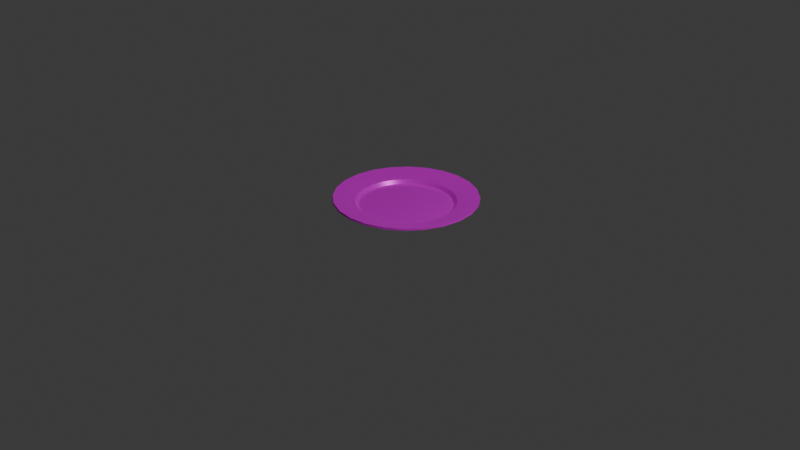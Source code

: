 # Source: Plate.blend  (saved by Blender 5.0.119; exported with 4.5.12 LTS)
import bpy
from mathutils import Matrix  # noqa: F401  (used for matrix-valued properties, if any)

bpy.ops.wm.read_factory_settings(use_empty=True)
scene = bpy.context.scene
scene.name = 'Scene'

# ---- collections
col_collection = bpy.data.collections.new('Collection'); scene.collection.children.link(col_collection)

# ---- images (referenced by path relative to the original .blend; pixels are not part of the script)
import os
ASSET_DIR = os.environ.get("B2B_ASSET_DIR", "")  # directory of the original .blend (textures are referenced by path, not embedded)
HERE = os.path.dirname(os.path.abspath(__file__))  # packed textures are extracted next to this script under _unpacked/

def load_image(name, relpath, width, height, colorspace="sRGB"):
    """Load a texture the original file referenced (path relative to the .blend, or extracted next to this script)."""
    p = next((c for c in (os.path.join(HERE, relpath), os.path.join(ASSET_DIR, relpath)) if relpath and os.path.exists(c)), "")
    if p:
        img = bpy.data.images.load(p, check_existing=True)
        img.name = name
    else:  # same state as the original file: an image datablock whose file is absent (Cycles renders it pink)
        img = bpy.data.images.new(name, width, height)
        img.source = "FILE"
        img.filepath = "//" + (relpath or name)
    img.colorspace_settings.name = colorspace
    return img
img_overcooked_ap_kitchen_utensils_basecolor_png_001 = load_image('Overcooked AP_Kitchen_Utensils_BaseColor.png.001', 'textures/Overcooked AP_Kitchen_Utensils_BaseColor.png', 1024, 1024, 'sRGB')
img_overcooked_ap_kitchen_utensils_roughness_png_001 = load_image('Overcooked AP_Kitchen_Utensils_Roughness.png.001', 'textures/Overcooked AP_Kitchen_Utensils_Roughness.png', 1024, 1024, 'sRGB')
img_overcooked_ap_kitchen_utensils_metallic_png_001 = load_image('Overcooked AP_Kitchen_Utensils_Metallic.png.001', 'textures/Overcooked AP_Kitchen_Utensils_Metallic.png', 1024, 1024, 'sRGB')

# ---- materials (node trees are filled in below, after node groups)
mat_kitchen_utensils = bpy.data.materials.new('Kitchen_Utensils')
mat_kitchen_utensils.roughness = 0.0

# ---- material node trees
mat_kitchen_utensils.use_nodes = True; mat_kitchen_utensils.node_tree.nodes.clear()
_N = mat_kitchen_utensils.node_tree.nodes; _L = mat_kitchen_utensils.node_tree.links
n0 = _N.new('ShaderNodeBsdfPrincipled'); n0.name = 'Principled BSDF'; n0.location = (0, 300)
n0.inputs[3].default_value = 1.45
n0.inputs[27].default_value = (0.0, 0.0, 0.0, 1.0)
n0.inputs[28].default_value = 1.0
n1 = _N.new('ShaderNodeOutputMaterial'); n1.name = 'Material Output'; n1.location = (280, 300)
n2 = _N.new('ShaderNodeTexImage'); n2.name = 'Image Texture'; n2.location = (-480, 300)
n2.image = img_overcooked_ap_kitchen_utensils_basecolor_png_001
n3 = _N.new('ShaderNodeTexImage'); n3.name = 'Image Texture.001'; n3.location = (-480, 0)
n3.image = img_overcooked_ap_kitchen_utensils_roughness_png_001
n4 = _N.new('ShaderNodeTexImage'); n4.name = 'Image Texture.002'; n4.location = (-480, -300)
n4.image = img_overcooked_ap_kitchen_utensils_metallic_png_001
_L.new(n2.outputs[0], n0.inputs[0])
_L.new(n3.outputs[0], n0.inputs[2])
_L.new(n4.outputs[0], n0.inputs[1])
_L.new(n0.outputs[0], n1.inputs[0])
n1.is_active_output = True

# ---- world
world_world = bpy.data.worlds.new('World'); scene.world = world_world
world_world.use_nodes = True; world_world.node_tree.nodes.clear()
_N = world_world.node_tree.nodes; _L = world_world.node_tree.links
n0 = _N.new('ShaderNodeOutputWorld'); n0.name = 'World Output'; n0.location = (200, 100)
n1 = _N.new('ShaderNodeBackground'); n1.name = 'Background'; n1.location = (-200, 100)
n1.inputs[0].default_value = (0.05088, 0.05088, 0.05088, 1.0)
_L.new(n1.outputs[0], n0.inputs[0])
n0.is_active_output = True
world_world.color = (0.05088, 0.05088, 0.05088)
world_world.sun_shadow_jitter_overblur = 0.0

# ---- cameras
cam_camera = bpy.data.cameras.new('Camera')
cam_camera.clip_end = 100.0
cam_camera.ortho_scale = 7.314

# ---- lights
light_light = bpy.data.lights.new('Light', 'POINT')
light_light.energy = 1000.0
light_light.shadow_soft_size = 0.1

# ---- meshes
me_plate = bpy.data.meshes.new('Plate')
me_plate.from_pydata([(-5.722e-06, 0.1394, -0.5806), (0.125, 0.1394, -0.5642), (0.2415, 0.1394, -0.5159), (0.3416, 0.1394, -0.4391), (0.4183, 0.1394, -0.3391), (0.4666, 0.1394, -0.2226), (0.483, 0.1394, -0.09758), (0.4666, 0.1394, 0.02744), (0.4183, 0.1394, 0.1439), (0.3416, 0.1394, 0.244), (0.2415, 0.1394, 0.3207), (0.125, 0.1394, 0.369), (-5.722e-06, 0.1394, 0.3855), (-0.125, 0.1394, 0.369), (-0.2415, 0.1394, 0.3207), (-0.3416, 0.1394, 0.244), (-0.4183, 0.1394, 0.1439), (-0.4666, 0.1394, 0.02744), (-0.483, 0.1394, -0.09758), (-0.4666, 0.1394, -0.2226), (-0.4183, 0.1394, -0.3391), (-0.3416, 0.1394, -0.4391), (-0.2415, 0.1394, -0.5159), (-0.125, 0.1394, -0.5642), (-5.722e-06, 0.1419, -0.09758), (-5.722e-06, 0.1752, -0.6172), (0.1345, 0.1752, -0.5995), (0.2598, 0.1752, -0.5476), (0.3674, 0.1752, -0.465), (0.45, 0.1752, -0.3574), (0.5019, 0.1752, -0.2321), (0.5196, 0.1752, -0.09758), (0.5019, 0.1752, 0.03691), (0.45, 0.1752, 0.1622), (0.3674, 0.1752, 0.2699), (0.2598, 0.1752, 0.3524), (0.1345, 0.1752, 0.4043), (-5.722e-06, 0.1752, 0.422), (-0.1345, 0.1752, 0.4043), (-0.2598, 0.1752, 0.3524), (-0.3674, 0.1752, 0.2699), (-0.45, 0.1752, 0.1622), (-0.5019, 0.1752, 0.03691), (-0.5196, 0.1752, -0.09758), (-0.5019, 0.1752, -0.2321), (-0.45, 0.1752, -0.3574), (-0.3674, 0.1752, -0.465), (-0.2598, 0.1752, -0.5476), (-0.1345, 0.1752, -0.5995), (-5.722e-06, 0.2233, -0.8419), (0.1926, 0.2233, -0.8165), (0.3721, 0.2233, -0.7421), (0.5263, 0.2233, -0.6239), (0.6446, 0.2233, -0.4697), (0.7189, 0.2233, -0.2902), (0.7443, 0.2233, -0.09758), (0.7189, 0.2233, 0.09506), (0.6446, 0.2233, 0.2746), (0.5263, 0.2233, 0.4287), (0.3721, 0.2233, 0.547), (0.1926, 0.2233, 0.6213), (-5.722e-06, 0.2233, 0.6467), (-0.1926, 0.2233, 0.6213), (-0.3721, 0.2233, 0.547), (-0.5263, 0.2233, 0.4287), (-0.6446, 0.2233, 0.2746), (-0.7189, 0.2233, 0.09506), (-0.7443, 0.2233, -0.09758), (-0.7189, 0.2233, -0.2902), (-0.6446, 0.2233, -0.4697), (-0.5263, 0.2233, -0.6239), (-0.3721, 0.2233, -0.7421), (-0.1926, 0.2233, -0.8165), (-5.722e-06, 0.1242, -0.6101), (0.1326, 0.1242, -0.5926), (0.2562, 0.1242, -0.5414), (0.3624, 0.1242, -0.46), (0.4438, 0.1242, -0.3538), (0.495, 0.1242, -0.2302), (0.5125, 0.1242, -0.09758), (0.495, 0.1242, 0.03506), (0.4438, 0.1242, 0.1587), (0.3624, 0.1242, 0.2648), (0.2562, 0.1242, 0.3462), (0.1326, 0.1242, 0.3974), (-5.722e-06, 0.1242, 0.4149), (-0.1326, 0.1242, 0.3974), (-0.2562, 0.1242, 0.3462), (-0.3624, 0.1242, 0.2648), (-0.4438, 0.1242, 0.1587), (-0.495, 0.1242, 0.03506), (-0.5125, 0.1242, -0.09758), (-0.495, 0.1242, -0.2302), (-0.4438, 0.1242, -0.3538), (-0.3624, 0.1242, -0.46), (-0.2562, 0.1242, -0.5414), (-0.1326, 0.1242, -0.5926), (-5.722e-06, 0.1139, -0.09758), (-5.722e-06, 0.1622, -0.6497), (0.1429, 0.1622, -0.6309), (0.2761, 0.1622, -0.5758), (0.3904, 0.1622, -0.488), (0.4782, 0.1622, -0.3737), (0.5333, 0.1622, -0.2405), (0.5521, 0.1622, -0.09758), (0.5333, 0.1622, 0.04533), (0.4782, 0.1622, 0.1785), (0.3904, 0.1622, 0.2929), (0.2761, 0.1622, 0.3806), (0.1429, 0.1622, 0.4358), (-5.722e-06, 0.1622, 0.4546), (-0.1429, 0.1622, 0.4358), (-0.2761, 0.1622, 0.3806), (-0.3904, 0.1622, 0.2929), (-0.4782, 0.1622, 0.1785), (-0.5333, 0.1622, 0.04533), (-0.5522, 0.1622, -0.09758), (-0.5333, 0.1622, -0.2405), (-0.4782, 0.1622, -0.3737), (-0.3904, 0.1622, -0.488), (-0.2761, 0.1622, -0.5758), (-0.1429, 0.1622, -0.6309), (-5.722e-06, 0.2071, -0.8482), (0.1943, 0.2071, -0.8226), (0.3753, 0.2071, -0.7476), (0.5307, 0.2071, -0.6283), (0.65, 0.2071, -0.4729), (0.725, 0.2071, -0.2918), (0.7506, 0.2071, -0.09758), (0.725, 0.2071, 0.09669), (0.65, 0.2071, 0.2777), (0.5307, 0.2071, 0.4332), (0.3753, 0.2071, 0.5524), (0.1943, 0.2071, 0.6274), (-5.722e-06, 0.2071, 0.653), (-0.1943, 0.2071, 0.6274), (-0.3753, 0.2071, 0.5524), (-0.5308, 0.2071, 0.4332), (-0.65, 0.2071, 0.2777), (-0.725, 0.2071, 0.09669), (-0.7506, 0.2071, -0.09758), (-0.725, 0.2071, -0.2918), (-0.65, 0.2071, -0.4729), (-0.5308, 0.2071, -0.6283), (-0.3753, 0.2071, -0.7476), (-0.1943, 0.2071, -0.8226)], [], [(5, 4, 24), (10, 9, 24), (15, 14, 24), (20, 19, 24), (3, 2, 24), (8, 7, 24), (13, 12, 24), (18, 17, 24), (23, 22, 24), (1, 0, 24), (6, 5, 24), (11, 10, 24), (16, 15, 24), (21, 20, 24), (4, 3, 24), (9, 8, 24), (14, 13, 24), (19, 18, 24), (0, 23, 24), (2, 1, 24), (7, 6, 24), (12, 11, 24), (17, 16, 24), (22, 21, 24), (20, 21, 46, 45), (13, 14, 39, 38), (6, 7, 32, 31), (21, 22, 47, 46), (14, 15, 40, 39), (7, 8, 33, 32), (22, 23, 48, 47), (0, 1, 26, 25), (15, 16, 41, 40), (8, 9, 34, 33), (23, 0, 25, 48), (1, 2, 27, 26), (16, 17, 42, 41), (9, 10, 35, 34), (2, 3, 28, 27), (17, 18, 43, 42), (10, 11, 36, 35), (3, 4, 29, 28), (18, 19, 44, 43), (11, 12, 37, 36), (4, 5, 30, 29), (19, 20, 45, 44), (12, 13, 38, 37), (5, 6, 31, 30), (34, 35, 59, 58), (27, 28, 52, 51), (42, 43, 67, 66), (35, 36, 60, 59), (28, 29, 53, 52), (43, 44, 68, 67), (36, 37, 61, 60), (29, 30, 54, 53), (44, 45, 69, 68), (37, 38, 62, 61), (30, 31, 55, 54), (45, 46, 70, 69), (38, 39, 63, 62), (31, 32, 56, 55), (46, 47, 71, 70), (39, 40, 64, 63), (32, 33, 57, 56), (47, 48, 72, 71), (25, 26, 50, 49), (40, 41, 65, 64), (33, 34, 58, 57), (48, 25, 49, 72), (26, 27, 51, 50), (41, 42, 66, 65), (78, 97, 77), (83, 97, 82), (88, 97, 87), (93, 97, 92), (76, 97, 75), (81, 97, 80), (86, 97, 85), (91, 97, 90), (96, 97, 95), (74, 97, 73), (79, 97, 78), (84, 97, 83), (89, 97, 88), (94, 97, 93), (77, 97, 76), (82, 97, 81), (87, 97, 86), (92, 97, 91), (73, 97, 96), (75, 97, 74), (80, 97, 79), (85, 97, 84), (90, 97, 89), (95, 97, 94), (93, 118, 119, 94), (86, 111, 112, 87), (79, 104, 105, 80), (94, 119, 120, 95), (87, 112, 113, 88), (80, 105, 106, 81), (95, 120, 121, 96), (73, 98, 99, 74), (88, 113, 114, 89), (81, 106, 107, 82), (96, 121, 98, 73), (74, 99, 100, 75), (89, 114, 115, 90), (82, 107, 108, 83), (75, 100, 101, 76), (90, 115, 116, 91), (83, 108, 109, 84), (76, 101, 102, 77), (91, 116, 117, 92), (84, 109, 110, 85), (77, 102, 103, 78), (92, 117, 118, 93), (85, 110, 111, 86), (78, 103, 104, 79), (107, 131, 132, 108), (100, 124, 125, 101), (115, 139, 140, 116), (108, 132, 133, 109), (101, 125, 126, 102), (116, 140, 141, 117), (109, 133, 134, 110), (102, 126, 127, 103), (117, 141, 142, 118), (110, 134, 135, 111), (103, 127, 128, 104), (118, 142, 143, 119), (111, 135, 136, 112), (104, 128, 129, 105), (119, 143, 144, 120), (112, 136, 137, 113), (105, 129, 130, 106), (120, 144, 145, 121), (98, 122, 123, 99), (113, 137, 138, 114), (106, 130, 131, 107), (121, 145, 122, 98), (99, 123, 124, 100), (114, 138, 139, 115), (58, 131, 130, 57), (49, 122, 145, 72), (51, 124, 123, 50), (66, 139, 138, 65), (59, 132, 131, 58), (52, 125, 124, 51), (67, 140, 139, 66), (60, 133, 132, 59), (53, 126, 125, 52), (68, 141, 140, 67), (61, 134, 133, 60), (54, 127, 126, 53), (69, 142, 141, 68), (62, 135, 134, 61), (55, 128, 127, 54), (70, 143, 142, 69), (63, 136, 135, 62), (56, 129, 128, 55), (71, 144, 143, 70), (64, 137, 136, 63), (57, 130, 129, 56), (72, 145, 144, 71), (50, 123, 122, 49), (65, 138, 137, 64)])
me_plate.polygons.foreach_set('use_smooth', [True] * 168)
_k = set([(0, 1), (0, 23), (1, 2), (2, 3), (3, 4), (4, 5), (5, 6), (6, 7), (7, 8), (8, 9), (9, 10), (10, 11), (11, 12), (12, 13), (13, 14), (14, 15), (15, 16), (16, 17), (17, 18), (18, 19), (19, 20), (20, 21), (21, 22), (22, 23), (25, 26), (25, 48), (26, 27), (27, 28), (28, 29), (29, 30), (30, 31), (31, 32), (32, 33), (33, 34), (34, 35), (35, 36), (36, 37), (37, 38), (38, 39), (39, 40), (40, 41), (41, 42), (42, 43), (43, 44), (44, 45), (45, 46), (46, 47), (47, 48), (49, 50), (49, 72), (50, 51), (51, 52), (52, 53), (53, 54), (54, 55), (55, 56), (56, 57), (57, 58), (58, 59), (59, 60), (60, 61), (61, 62), (62, 63), (63, 64), (64, 65), (65, 66), (66, 67), (67, 68), (68, 69), (69, 70), (70, 71), (71, 72), (73, 74), (73, 96), (74, 75), (75, 76), (76, 77), (77, 78), (78, 79), (79, 80), (80, 81), (81, 82), (82, 83), (83, 84), (84, 85), (85, 86), (86, 87), (87, 88), (88, 89), (89, 90), (90, 91), (91, 92), (92, 93), (93, 94), (94, 95), (95, 96), (98, 99), (98, 121), (99, 100), (100, 101), (101, 102), (102, 103), (103, 104), (104, 105), (105, 106), (106, 107), (107, 108), (108, 109), (109, 110), (110, 111), (111, 112), (112, 113), (113, 114), (114, 115), (115, 116), (116, 117), (117, 118), (118, 119), (119, 120), (120, 121), (122, 123), (122, 145), (123, 124), (124, 125), (125, 126), (126, 127), (127, 128), (128, 129), (129, 130), (130, 131), (131, 132), (132, 133), (133, 134), (134, 135), (135, 136), (136, 137), (137, 138), (138, 139), (139, 140), (140, 141), (141, 142), (142, 143), (143, 144), (144, 145)])
me_plate.attributes.new('sharp_edge', 'BOOLEAN', 'EDGE').data.foreach_set('value', [ (min(e.vertices), max(e.vertices)) in _k for e in me_plate.edges])
_uv = me_plate.uv_layers.new(name='UVMap')
_uv.uv.foreach_set('vector', [0.617, 0.5934, 0.6036, 0.58, 0.6614, 0.5363, 0.705, 0.5941, 0.6886, 0.6035, 0.6614, 0.5363, 0.7285, 0.509, 0.7332, 0.5272, 0.6614, 0.5363, 0.6523, 0.4645, 0.6712, 0.4647, 0.6614, 0.5363, 0.5943, 0.5637, 0.5896, 0.5454, 0.6614, 0.5363, 0.6704, 0.6082, 0.6515, 0.608, 0.6614, 0.5363, 0.733, 0.5461, 0.7281, 0.5644, 0.6614, 0.5363, 0.6895, 0.4696, 0.7057, 0.4793, 0.6614, 0.5363, 0.6043, 0.492, 0.6177, 0.4786, 0.6614, 0.5363, 0.5897, 0.5265, 0.5946, 0.5083, 0.6614, 0.5363, 0.6333, 0.6031, 0.617, 0.5934, 0.6614, 0.5363, 0.7185, 0.5807, 0.705, 0.5941, 0.6614, 0.5363, 0.7191, 0.4927, 0.7285, 0.509, 0.6614, 0.5363, 0.6341, 0.4692, 0.6523, 0.4645, 0.6614, 0.5363, 0.6036, 0.58, 0.5943, 0.5637, 0.6614, 0.5363, 0.6886, 0.6035, 0.6704, 0.6082, 0.6614, 0.5363, 0.7332, 0.5272, 0.733, 0.5461, 0.6614, 0.5363, 0.6712, 0.4647, 0.6895, 0.4696, 0.6614, 0.5363, 0.5946, 0.5083, 0.6043, 0.492, 0.6614, 0.5363, 0.5896, 0.5454, 0.5897, 0.5265, 0.6614, 0.5363, 0.6515, 0.608, 0.6333, 0.6031, 0.6614, 0.5363, 0.7281, 0.5644, 0.7185, 0.5807, 0.6614, 0.5363, 0.7057, 0.4793, 0.7191, 0.4927, 0.6614, 0.5363, 0.6177, 0.4786, 0.6341, 0.4692, 0.6614, 0.5363, 0.6523, 0.4645, 0.6341, 0.4692, 0.6312, 0.4621, 0.6514, 0.4568, 0.733, 0.5461, 0.7332, 0.5272, 0.7409, 0.5263, 0.7408, 0.5472, 0.6333, 0.6031, 0.6515, 0.608, 0.6504, 0.6158, 0.6303, 0.6102, 0.6341, 0.4692, 0.6177, 0.4786, 0.613, 0.4723, 0.6312, 0.4621, 0.7332, 0.5272, 0.7285, 0.509, 0.7356, 0.5061, 0.7409, 0.5263, 0.6515, 0.608, 0.6704, 0.6082, 0.6714, 0.6159, 0.6504, 0.6158, 0.6177, 0.4786, 0.6043, 0.492, 0.598, 0.4871, 0.613, 0.4723, 0.5946, 0.5083, 0.5897, 0.5265, 0.5819, 0.5255, 0.5874, 0.5053, 0.7285, 0.509, 0.7191, 0.4927, 0.7253, 0.488, 0.7356, 0.5061, 0.6704, 0.6082, 0.6886, 0.6035, 0.6915, 0.6106, 0.6714, 0.6159, 0.6043, 0.492, 0.5946, 0.5083, 0.5874, 0.5053, 0.598, 0.4871, 0.5897, 0.5265, 0.5896, 0.5454, 0.5818, 0.5464, 0.5819, 0.5255, 0.7191, 0.4927, 0.7057, 0.4793, 0.7106, 0.473, 0.7253, 0.488, 0.6886, 0.6035, 0.705, 0.5941, 0.7097, 0.6004, 0.6915, 0.6106, 0.5896, 0.5454, 0.5943, 0.5637, 0.5871, 0.5665, 0.5818, 0.5464, 0.7057, 0.4793, 0.6895, 0.4696, 0.6925, 0.4625, 0.7106, 0.473, 0.705, 0.5941, 0.7185, 0.5807, 0.7248, 0.5856, 0.7097, 0.6004, 0.5943, 0.5637, 0.6036, 0.58, 0.5974, 0.5847, 0.5871, 0.5665, 0.6895, 0.4696, 0.6712, 0.4647, 0.6723, 0.4569, 0.6925, 0.4625, 0.7185, 0.5807, 0.7281, 0.5644, 0.7353, 0.5674, 0.7248, 0.5856, 0.6036, 0.58, 0.617, 0.5934, 0.6121, 0.5997, 0.5974, 0.5847, 0.6712, 0.4647, 0.6523, 0.4645, 0.6514, 0.4568, 0.6723, 0.4569, 0.7281, 0.5644, 0.733, 0.5461, 0.7408, 0.5472, 0.7353, 0.5674, 0.617, 0.5934, 0.6333, 0.6031, 0.6303, 0.6102, 0.6121, 0.5997, 0.6915, 0.6106, 0.7097, 0.6004, 0.7312, 0.6286, 0.7049, 0.6434, 0.5818, 0.5464, 0.5871, 0.5665, 0.5545, 0.5799, 0.5469, 0.551, 0.7106, 0.473, 0.6925, 0.4625, 0.706, 0.4297, 0.7321, 0.4449, 0.7097, 0.6004, 0.7248, 0.5856, 0.7529, 0.6072, 0.7312, 0.6286, 0.5871, 0.5665, 0.5974, 0.5847, 0.5693, 0.6061, 0.5545, 0.5799, 0.6925, 0.4625, 0.6723, 0.4569, 0.6771, 0.4221, 0.706, 0.4297, 0.7248, 0.5856, 0.7353, 0.5674, 0.7682, 0.581, 0.7529, 0.6072, 0.5974, 0.5847, 0.6121, 0.5997, 0.5906, 0.6277, 0.5693, 0.6061, 0.6723, 0.4569, 0.6514, 0.4568, 0.647, 0.4218, 0.6771, 0.4221, 0.7353, 0.5674, 0.7408, 0.5472, 0.7757, 0.5518, 0.7682, 0.581, 0.6121, 0.5997, 0.6303, 0.6102, 0.6167, 0.643, 0.5906, 0.6277, 0.6514, 0.4568, 0.6312, 0.4621, 0.6179, 0.4293, 0.647, 0.4218, 0.7408, 0.5472, 0.7409, 0.5263, 0.7758, 0.5217, 0.7757, 0.5518, 0.6303, 0.6102, 0.6504, 0.6158, 0.6456, 0.6506, 0.6167, 0.643, 0.6312, 0.4621, 0.613, 0.4723, 0.5915, 0.4441, 0.6179, 0.4293, 0.7409, 0.5263, 0.7356, 0.5061, 0.7682, 0.4928, 0.7758, 0.5217, 0.6504, 0.6158, 0.6714, 0.6159, 0.6757, 0.6509, 0.6456, 0.6506, 0.613, 0.4723, 0.598, 0.4871, 0.5698, 0.4655, 0.5915, 0.4441, 0.5874, 0.5053, 0.5819, 0.5255, 0.547, 0.5209, 0.5546, 0.4917, 0.7356, 0.5061, 0.7253, 0.488, 0.7535, 0.4666, 0.7682, 0.4928, 0.6714, 0.6159, 0.6915, 0.6106, 0.7049, 0.6434, 0.6757, 0.6509, 0.598, 0.4871, 0.5874, 0.5053, 0.5546, 0.4917, 0.5698, 0.4655, 0.5819, 0.5255, 0.5818, 0.5464, 0.5469, 0.551, 0.547, 0.5209, 0.7253, 0.488, 0.7106, 0.473, 0.7321, 0.4449, 0.7535, 0.4666, 0.8072, 0.09825, 0.7361, 0.1276, 0.7971, 0.08086, 0.7829, 0.1885, 0.7361, 0.1276, 0.7972, 0.1743, 0.6892, 0.1885, 0.7361, 0.1276, 0.7067, 0.1986, 0.665, 0.09828, 0.7361, 0.1276, 0.6598, 0.1176, 0.783, 0.06665, 0.7361, 0.1276, 0.7655, 0.0566, 0.8072, 0.1569, 0.7361, 0.1276, 0.8124, 0.1376, 0.726, 0.2039, 0.7361, 0.1276, 0.7461, 0.2039, 0.6599, 0.1376, 0.7361, 0.1276, 0.665, 0.1569, 0.7067, 0.05655, 0.7361, 0.1276, 0.6893, 0.06669, 0.7462, 0.05124, 0.7361, 0.1276, 0.7261, 0.05132, 0.8123, 0.1176, 0.7361, 0.1276, 0.8072, 0.09825, 0.7655, 0.1986, 0.7361, 0.1276, 0.7829, 0.1885, 0.6751, 0.1743, 0.7361, 0.1276, 0.6892, 0.1885, 0.675, 0.0809, 0.7361, 0.1276, 0.665, 0.09828, 0.7971, 0.08086, 0.7361, 0.1276, 0.783, 0.06665, 0.7972, 0.1743, 0.7361, 0.1276, 0.8072, 0.1569, 0.7067, 0.1986, 0.7361, 0.1276, 0.726, 0.2039, 0.6598, 0.1176, 0.7361, 0.1276, 0.6599, 0.1376, 0.7261, 0.05132, 0.7361, 0.1276, 0.7067, 0.05655, 0.7655, 0.0566, 0.7361, 0.1276, 0.7462, 0.05124, 0.8124, 0.1376, 0.7361, 0.1276, 0.8123, 0.1176, 0.7461, 0.2039, 0.7361, 0.1276, 0.7655, 0.1986, 0.665, 0.1569, 0.7361, 0.1276, 0.6751, 0.1743, 0.6893, 0.06669, 0.7361, 0.1276, 0.675, 0.0809, 0.665, 0.09828, 0.6572, 0.0951, 0.6683, 0.0758, 0.675, 0.0809, 0.726, 0.2039, 0.725, 0.2122, 0.7034, 0.2064, 0.7067, 0.1986, 0.8123, 0.1176, 0.8206, 0.1165, 0.8206, 0.1387, 0.8124, 0.1376, 0.675, 0.0809, 0.6683, 0.0758, 0.6841, 0.05992, 0.6893, 0.06669, 0.7067, 0.1986, 0.7034, 0.2064, 0.6841, 0.1952, 0.6892, 0.1885, 0.8124, 0.1376, 0.8206, 0.1387, 0.8149, 0.1601, 0.8072, 0.1569, 0.6893, 0.06669, 0.6841, 0.05992, 0.7035, 0.04876, 0.7067, 0.05655, 0.7261, 0.05132, 0.725, 0.04301, 0.7472, 0.04301, 0.7462, 0.05124, 0.6892, 0.1885, 0.6841, 0.1952, 0.6684, 0.1794, 0.6751, 0.1743, 0.8072, 0.1569, 0.8149, 0.1601, 0.8039, 0.1794, 0.7972, 0.1743, 0.7067, 0.05655, 0.7035, 0.04876, 0.725, 0.04301, 0.7261, 0.05132, 0.7462, 0.05124, 0.7472, 0.04301, 0.7688, 0.04874, 0.7655, 0.0566, 0.6751, 0.1743, 0.6684, 0.1794, 0.6573, 0.1601, 0.665, 0.1569, 0.7972, 0.1743, 0.8039, 0.1794, 0.7881, 0.1953, 0.7829, 0.1885, 0.7655, 0.0566, 0.7688, 0.04874, 0.7881, 0.06, 0.783, 0.06665, 0.665, 0.1569, 0.6573, 0.1601, 0.6516, 0.1386, 0.6599, 0.1376, 0.7829, 0.1885, 0.7881, 0.1953, 0.7687, 0.2064, 0.7655, 0.1986, 0.783, 0.06665, 0.7881, 0.06, 0.8038, 0.07579, 0.7971, 0.08086, 0.6599, 0.1376, 0.6516, 0.1386, 0.6516, 0.1165, 0.6598, 0.1176, 0.7655, 0.1986, 0.7687, 0.2064, 0.7472, 0.2122, 0.7461, 0.2039, 0.7971, 0.08086, 0.8038, 0.07579, 0.8149, 0.09508, 0.8072, 0.09825, 0.6598, 0.1176, 0.6516, 0.1165, 0.6572, 0.0951, 0.665, 0.09828, 0.7461, 0.2039, 0.7472, 0.2122, 0.725, 0.2122, 0.726, 0.2039, 0.8072, 0.09825, 0.8149, 0.09508, 0.8206, 0.1165, 0.8123, 0.1176, 0.8039, 0.1794, 0.829, 0.1985, 0.8074, 0.2203, 0.7881, 0.1953, 0.7688, 0.04874, 0.7809, 0.0196, 0.8073, 0.03495, 0.7881, 0.06, 0.6573, 0.1601, 0.6282, 0.1722, 0.6204, 0.1428, 0.6516, 0.1386, 0.7881, 0.1953, 0.8074, 0.2203, 0.7809, 0.2356, 0.7687, 0.2064, 0.7881, 0.06, 0.8073, 0.03495, 0.8288, 0.0566, 0.8038, 0.07579, 0.6516, 0.1386, 0.6204, 0.1428, 0.6204, 0.1125, 0.6516, 0.1165, 0.7687, 0.2064, 0.7809, 0.2356, 0.7513, 0.2435, 0.7472, 0.2122, 0.8038, 0.07579, 0.8288, 0.0566, 0.844, 0.08303, 0.8149, 0.09508, 0.6516, 0.1165, 0.6204, 0.1125, 0.6281, 0.08318, 0.6572, 0.0951, 0.7472, 0.2122, 0.7513, 0.2435, 0.7208, 0.2435, 0.725, 0.2122, 0.8149, 0.09508, 0.844, 0.08303, 0.8518, 0.1124, 0.8206, 0.1165, 0.6572, 0.0951, 0.6281, 0.08318, 0.6432, 0.05669, 0.6683, 0.0758, 0.725, 0.2122, 0.7208, 0.2435, 0.6913, 0.2356, 0.7034, 0.2064, 0.8206, 0.1165, 0.8518, 0.1124, 0.8518, 0.1427, 0.8206, 0.1387, 0.6683, 0.0758, 0.6432, 0.05669, 0.6648, 0.03491, 0.6841, 0.05992, 0.7034, 0.2064, 0.6913, 0.2356, 0.6649, 0.2202, 0.6841, 0.1952, 0.8206, 0.1387, 0.8518, 0.1427, 0.8441, 0.172, 0.8149, 0.1601, 0.6841, 0.05992, 0.6648, 0.03491, 0.6913, 0.01956, 0.7035, 0.04876, 0.725, 0.04301, 0.7209, 0.0117, 0.7514, 0.0117, 0.7472, 0.04301, 0.6841, 0.1952, 0.6649, 0.2202, 0.6434, 0.1986, 0.6684, 0.1794, 0.8149, 0.1601, 0.8441, 0.172, 0.829, 0.1985, 0.8039, 0.1794, 0.7035, 0.04876, 0.6913, 0.01956, 0.7209, 0.0117, 0.725, 0.04301, 0.7472, 0.04301, 0.7514, 0.0117, 0.7809, 0.0196, 0.7688, 0.04874, 0.6684, 0.1794, 0.6434, 0.1986, 0.6282, 0.1722, 0.6573, 0.1601, 0.7049, 0.6434, 0.7059, 0.646, 0.676, 0.6536, 0.6757, 0.6509, 0.5546, 0.4917, 0.552, 0.4906, 0.5676, 0.4637, 0.5698, 0.4655, 0.5469, 0.551, 0.5442, 0.5513, 0.5442, 0.5205, 0.547, 0.5209, 0.7321, 0.4449, 0.7339, 0.4427, 0.7557, 0.4649, 0.7535, 0.4666, 0.7312, 0.6286, 0.7329, 0.6308, 0.7059, 0.646, 0.7049, 0.6434, 0.5545, 0.5799, 0.5519, 0.5809, 0.5442, 0.5513, 0.5469, 0.551, 0.706, 0.4297, 0.7071, 0.4272, 0.7339, 0.4427, 0.7321, 0.4449, 0.7529, 0.6072, 0.7552, 0.6089, 0.7329, 0.6308, 0.7312, 0.6286, 0.5693, 0.6061, 0.567, 0.6078, 0.5519, 0.5809, 0.5545, 0.5799, 0.6771, 0.4221, 0.6775, 0.4194, 0.7071, 0.4272, 0.706, 0.4297, 0.7682, 0.581, 0.7707, 0.5821, 0.7552, 0.6089, 0.7529, 0.6072, 0.5906, 0.6277, 0.5889, 0.63, 0.567, 0.6078, 0.5693, 0.6061, 0.647, 0.4218, 0.6467, 0.4191, 0.6775, 0.4194, 0.6771, 0.4221, 0.7757, 0.5518, 0.7785, 0.5521, 0.7707, 0.5821, 0.7682, 0.581, 0.6167, 0.643, 0.6157, 0.6455, 0.5889, 0.63, 0.5906, 0.6277, 0.6179, 0.4293, 0.6168, 0.4267, 0.6467, 0.4191, 0.647, 0.4218, 0.7758, 0.5217, 0.7785, 0.5213, 0.7785, 0.5521, 0.7757, 0.5518, 0.6456, 0.6506, 0.6453, 0.6533, 0.6157, 0.6455, 0.6167, 0.643, 0.5915, 0.4441, 0.5899, 0.4418, 0.6168, 0.4267, 0.6179, 0.4293, 0.7682, 0.4928, 0.7708, 0.4918, 0.7785, 0.5213, 0.7758, 0.5217, 0.6757, 0.6509, 0.676, 0.6536, 0.6453, 0.6533, 0.6456, 0.6506, 0.5698, 0.4655, 0.5676, 0.4637, 0.5899, 0.4418, 0.5915, 0.4441, 0.547, 0.5209, 0.5442, 0.5205, 0.552, 0.4906, 0.5546, 0.4917, 0.7535, 0.4666, 0.7557, 0.4649, 0.7708, 0.4918, 0.7682, 0.4928])
me_plate.materials.append(mat_kitchen_utensils)
me_plate.update()
me_plate.normals_split_custom_set([tuple(v) for v in zip(*[iter([0.004995, 1.0, -0.001339, 0.004479, 1.0, -0.002586, -1.983e-09, 1.0, 1.656e-08, 0.002586, 1.0, 0.004479, 0.003657, 1.0, 0.003657, -1.983e-09, 1.0, 1.656e-08, -0.003657, 1.0, 0.003657, -0.002586, 1.0, 0.004479, -1.983e-09, 1.0, 1.656e-08, -0.004479, 1.0, -0.002586, -0.004995, 1.0, -0.001338, -1.983e-09, 1.0, 1.656e-08, 0.003657, 1.0, -0.003657, 0.002586, 1.0, -0.004479, -1.983e-09, 1.0, 1.656e-08, 0.004479, 1.0, 0.002586, 0.004995, 1.0, 0.001339, -1.983e-09, 1.0, 1.656e-08, -0.001338, 1.0, 0.004995, -2.385e-09, 1.0, 0.005171, -1.983e-09, 1.0, 1.656e-08, -0.005171, 1.0, 2.385e-09, -0.004995, 1.0, 0.001339, -1.983e-09, 1.0, 1.656e-08, -0.001338, 1.0, -0.004995, -0.002586, 1.0, -0.004479, -1.983e-09, 1.0, 1.656e-08, 0.001338, 1.0, -0.004995, -2.385e-09, 1.0, -0.005171, -1.983e-09, 1.0, 1.656e-08, 0.005171, 1.0, 2.425e-09, 0.004995, 1.0, -0.001339, -1.983e-09, 1.0, 1.656e-08, 0.001338, 1.0, 0.004995, 0.002586, 1.0, 0.004479, -1.983e-09, 1.0, 1.656e-08, -0.004479, 1.0, 0.002586, -0.003657, 1.0, 0.003657, -1.983e-09, 1.0, 1.656e-08, -0.003657, 1.0, -0.003657, -0.004479, 1.0, -0.002586, -1.983e-09, 1.0, 1.656e-08, 0.004479, 1.0, -0.002586, 0.003657, 1.0, -0.003657, -1.983e-09, 1.0, 1.656e-08, 0.003657, 1.0, 0.003657, 0.004479, 1.0, 0.002586, -1.983e-09, 1.0, 1.656e-08, -0.002586, 1.0, 0.004479, -0.001338, 1.0, 0.004995, -1.983e-09, 1.0, 1.656e-08, -0.004995, 1.0, -0.001338, -0.005171, 1.0, 2.385e-09, -1.983e-09, 1.0, 1.656e-08, -2.385e-09, 1.0, -0.005171, -0.001338, 1.0, -0.004995, -1.983e-09, 1.0, 1.656e-08, 0.002586, 1.0, -0.004479, 0.001338, 1.0, -0.004995, -1.983e-09, 1.0, 1.656e-08, 0.004995, 1.0, 0.001339, 0.005171, 1.0, 2.425e-09, -1.983e-09, 1.0, 1.656e-08, -2.385e-09, 1.0, 0.005171, 0.001338, 1.0, 0.004995, -1.983e-09, 1.0, 1.656e-08, -0.004995, 1.0, 0.001339, -0.004479, 1.0, 0.002586, -1.983e-09, 1.0, 1.656e-08, -0.002586, 1.0, -0.004479, -0.003657, 1.0, -0.003657, -1.983e-09, 1.0, 1.656e-08, 0.6058, 0.7146, 0.3498, 0.4947, 0.7146, 0.4947, 0.4947, 0.7146, 0.4947, 0.6058, 0.7146, 0.3498, 0.1811, 0.7146, -0.6757, 0.3498, 0.7146, -0.6058, 0.3498, 0.7146, -0.6058, 0.1811, 0.7146, -0.6757, -0.6996, 0.7146, -3.327e-07, -0.6757, 0.7146, -0.1811, -0.6757, 0.7146, -0.1811, -0.6996, 0.7146, -2.937e-07, 0.4947, 0.7146, 0.4947, 0.3498, 0.7146, 0.6058, 0.3498, 0.7146, 0.6058, 0.4947, 0.7146, 0.4947, 0.3498, 0.7146, -0.6058, 0.4947, 0.7146, -0.4947, 0.4947, 0.7146, -0.4947, 0.3498, 0.7146, -0.6058, -0.6757, 0.7146, -0.1811, -0.6058, 0.7146, -0.3498, -0.6058, 0.7146, -0.3498, -0.6757, 0.7146, -0.1811, 0.3498, 0.7146, 0.6058, 0.1811, 0.7146, 0.6757, 0.1811, 0.7146, 0.6757, 0.3498, 0.7146, 0.6058, 3.507e-07, 0.7146, 0.6996, -0.1811, 0.7146, 0.6757, -0.1811, 0.7146, 0.6757, 3.039e-07, 0.7146, 0.6996, 0.4947, 0.7146, -0.4947, 0.6058, 0.7146, -0.3498, 0.6058, 0.7146, -0.3498, 0.4947, 0.7146, -0.4947, -0.6058, 0.7146, -0.3498, -0.4947, 0.7146, -0.4947, -0.4947, 0.7146, -0.4947, -0.6058, 0.7146, -0.3498, 0.1811, 0.7146, 0.6757, 3.507e-07, 0.7146, 0.6996, 3.039e-07, 0.7146, 0.6996, 0.1811, 0.7146, 0.6757, -0.1811, 0.7146, 0.6757, -0.3498, 0.7146, 0.6058, -0.3498, 0.7146, 0.6058, -0.1811, 0.7146, 0.6757, 0.6058, 0.7146, -0.3498, 0.6757, 0.7146, -0.1811, 0.6757, 0.7146, -0.1811, 0.6058, 0.7146, -0.3498, -0.4947, 0.7146, -0.4947, -0.3498, 0.7146, -0.6058, -0.3498, 0.7146, -0.6058, -0.4947, 0.7146, -0.4947, -0.3498, 0.7146, 0.6058, -0.4947, 0.7146, 0.4947, -0.4947, 0.7146, 0.4947, -0.3498, 0.7146, 0.6058, 0.6757, 0.7146, -0.1811, 0.6995, 0.7146, -3.147e-07, 0.6995, 0.7146, -2.785e-07, 0.6757, 0.7146, -0.1811, -0.3498, 0.7146, -0.6058, -0.1811, 0.7146, -0.6757, -0.1811, 0.7146, -0.6757, -0.3498, 0.7146, -0.6058, -0.4947, 0.7146, 0.4947, -0.6058, 0.7146, 0.3498, -0.6058, 0.7146, 0.3498, -0.4947, 0.7146, 0.4947, 0.6995, 0.7146, -3.147e-07, 0.6757, 0.7146, 0.1811, 0.6757, 0.7146, 0.1811, 0.6995, 0.7146, -2.785e-07, -0.1811, 0.7146, -0.6757, 3.462e-07, 0.7146, -0.6995, 3.089e-07, 0.7146, -0.6995, -0.1811, 0.7146, -0.6757, -0.6058, 0.7146, 0.3498, -0.6757, 0.7146, 0.1811, -0.6757, 0.7146, 0.1811, -0.6058, 0.7146, 0.3498, 0.6757, 0.7146, 0.1811, 0.6058, 0.7146, 0.3498, 0.6058, 0.7146, 0.3498, 0.6757, 0.7146, 0.1811, 3.462e-07, 0.7146, -0.6995, 0.1811, 0.7146, -0.6757, 0.1811, 0.7146, -0.6757, 3.089e-07, 0.7146, -0.6995, -0.6757, 0.7146, 0.1811, -0.6996, 0.7146, -3.327e-07, -0.6996, 0.7146, -2.937e-07, -0.6757, 0.7146, 0.1811, -0.148, 0.9778, -0.148, -0.1047, 0.9778, -0.1813, -0.1047, 0.9778, -0.1813, -0.148, 0.9778, -0.148, -0.1047, 0.9778, 0.1813, -0.148, 0.9778, 0.148, -0.148, 0.9778, 0.148, -0.1047, 0.9778, 0.1813, 0.2022, 0.9778, -0.05419, 0.2094, 0.9778, -3.839e-08, 0.2094, 0.9778, -3.358e-08, 0.2022, 0.9778, -0.05419, -0.1047, 0.9778, -0.1813, -0.05419, 0.9778, -0.2022, -0.05419, 0.9778, -0.2022, -0.1047, 0.9778, -0.1813, -0.148, 0.9778, 0.148, -0.1813, 0.9778, 0.1047, -0.1813, 0.9778, 0.1047, -0.148, 0.9778, 0.148, 0.2094, 0.9778, -3.839e-08, 0.2022, 0.9778, 0.05419, 0.2022, 0.9778, 0.05419, 0.2094, 0.9778, -3.358e-08, -0.05419, 0.9778, -0.2022, 8.666e-08, 0.9778, -0.2094, 7.361e-08, 0.9778, -0.2094, -0.05419, 0.9778, -0.2022, -0.1813, 0.9778, 0.1047, -0.2022, 0.9778, 0.05419, -0.2022, 0.9778, 0.05419, -0.1813, 0.9778, 0.1047, 0.2022, 0.9778, 0.05419, 0.1813, 0.9778, 0.1047, 0.1813, 0.9778, 0.1047, 0.2022, 0.9778, 0.05419, 8.666e-08, 0.9778, -0.2094, 0.05419, 0.9778, -0.2022, 0.05419, 0.9778, -0.2022, 7.361e-08, 0.9778, -0.2094, -0.2022, 0.9778, 0.05419, -0.2094, 0.9778, -2.962e-08, -0.2094, 0.9778, -2.583e-08, -0.2022, 0.9778, 0.05419, 0.1813, 0.9778, 0.1047, 0.148, 0.9778, 0.148, 0.148, 0.9778, 0.148, 0.1813, 0.9778, 0.1047, 0.05419, 0.9778, -0.2022, 0.1047, 0.9778, -0.1813, 0.1047, 0.9778, -0.1813, 0.05419, 0.9778, -0.2022, -0.2094, 0.9778, -2.962e-08, -0.2022, 0.9778, -0.05419, -0.2022, 0.9778, -0.05419, -0.2094, 0.9778, -2.583e-08, 0.148, 0.9778, 0.148, 0.1047, 0.9778, 0.1813, 0.1047, 0.9778, 0.1813, 0.148, 0.9778, 0.148, 0.1047, 0.9778, -0.1813, 0.148, 0.9778, -0.148, 0.148, 0.9778, -0.148, 0.1047, 0.9778, -0.1813, -0.2022, 0.9778, -0.05419, -0.1813, 0.9778, -0.1047, -0.1813, 0.9778, -0.1047, -0.2022, 0.9778, -0.05419, 0.1047, 0.9778, 0.1813, 0.05419, 0.9778, 0.2022, 0.05419, 0.9778, 0.2022, 0.1047, 0.9778, 0.1813, 8.556e-08, 0.9778, 0.2094, -0.05419, 0.9778, 0.2022, -0.05419, 0.9778, 0.2022, 7.232e-08, 0.9778, 0.2094, 0.148, 0.9778, -0.148, 0.1813, 0.9778, -0.1047, 0.1813, 0.9778, -0.1047, 0.148, 0.9778, -0.148, -0.1813, 0.9778, -0.1047, -0.148, 0.9778, -0.148, -0.148, 0.9778, -0.148, -0.1813, 0.9778, -0.1047, 0.05419, 0.9778, 0.2022, 8.556e-08, 0.9778, 0.2094, 7.232e-08, 0.9778, 0.2094, 0.05419, 0.9778, 0.2022, -0.05419, 0.9778, 0.2022, -0.1047, 0.9778, 0.1813, -0.1047, 0.9778, 0.1813, -0.05419, 0.9778, 0.2022, 0.1813, 0.9778, -0.1047, 0.2022, 0.9778, -0.05419, 0.2022, 0.9778, -0.05419, 0.1813, 0.9778, -0.1047, 0.01932, -0.9998, -0.005177, -4.004e-09, -1.0, 1.172e-08, 0.01732, -0.9998, -0.01, 0.01, -0.9998, 0.01732, -4.004e-09, -1.0, 1.172e-08, 0.01414, -0.9998, 0.01414, -0.01414, -0.9998, 0.01414, -4.004e-09, -1.0, 1.172e-08, -0.01, -0.9998, 0.01732, -0.01732, -0.9998, -0.01, -4.004e-09, -1.0, 1.172e-08, -0.01932, -0.9998, -0.005177, 0.01414, -0.9998, -0.01414, -4.004e-09, -1.0, 1.172e-08, 0.01, -0.9998, -0.01732, 0.01732, -0.9998, 0.01, -4.004e-09, -1.0, 1.172e-08, 0.01932, -0.9998, 0.005177, -0.005177, -0.9998, 0.01932, -4.004e-09, -1.0, 1.172e-08, 2.425e-10, -0.9998, 0.02, -0.02, -0.9998, 0.0, -4.004e-09, -1.0, 1.172e-08, -0.01932, -0.9998, 0.005177, -0.005177, -0.9998, -0.01932, -4.004e-09, -1.0, 1.172e-08, -0.01, -0.9998, -0.01732, 0.005177, -0.9998, -0.01932, -4.004e-09, -1.0, 1.172e-08, 2.425e-10, -0.9998, -0.02, 0.02, -0.9998, 5.489e-08, -4.004e-09, -1.0, 1.172e-08, 0.01932, -0.9998, -0.005177, 0.005177, -0.9998, 0.01932, -4.004e-09, -1.0, 1.172e-08, 0.01, -0.9998, 0.01732, -0.01732, -0.9998, 0.01, -4.004e-09, -1.0, 1.172e-08, -0.01414, -0.9998, 0.01414, -0.01414, -0.9998, -0.01414, -4.004e-09, -1.0, 1.172e-08, -0.01732, -0.9998, -0.01, 0.01732, -0.9998, -0.01, -4.004e-09, -1.0, 1.172e-08, 0.01414, -0.9998, -0.01414, 0.01414, -0.9998, 0.01414, -4.004e-09, -1.0, 1.172e-08, 0.01732, -0.9998, 0.01, -0.01, -0.9998, 0.01732, -4.004e-09, -1.0, 1.172e-08, -0.005177, -0.9998, 0.01932, -0.01932, -0.9998, -0.005177, -4.004e-09, -1.0, 1.172e-08, -0.02, -0.9998, 0.0, 2.425e-10, -0.9998, -0.02, -4.004e-09, -1.0, 1.172e-08, -0.005177, -0.9998, -0.01932, 0.01, -0.9998, -0.01732, -4.004e-09, -1.0, 1.172e-08, 0.005177, -0.9998, -0.01932, 0.01932, -0.9998, 0.005177, -4.004e-09, -1.0, 1.172e-08, 0.02, -0.9998, 5.489e-08, 2.425e-10, -0.9998, 0.02, -4.004e-09, -1.0, 1.172e-08, 0.005177, -0.9998, 0.01932, -0.01932, -0.9998, 0.005177, -4.004e-09, -1.0, 1.172e-08, -0.01732, -0.9998, 0.01, -0.01, -0.9998, -0.01732, -4.004e-09, -1.0, 1.172e-08, -0.01414, -0.9998, -0.01414, -0.5989, -0.7223, -0.3458, -0.5989, -0.7223, -0.3458, -0.489, -0.7223, -0.489, -0.489, -0.7223, -0.489, -0.179, -0.7223, 0.668, -0.179, -0.7223, 0.668, -0.3458, -0.7223, 0.5989, -0.3458, -0.7223, 0.5989, 0.6915, -0.7223, -7.189e-08, 0.6915, -0.7223, -6.587e-08, 0.668, -0.7223, 0.179, 0.668, -0.7223, 0.179, -0.489, -0.7223, -0.489, -0.489, -0.7223, -0.489, -0.3458, -0.7223, -0.5989, -0.3458, -0.7223, -0.5989, -0.3458, -0.7223, 0.5989, -0.3458, -0.7223, 0.5989, -0.489, -0.7223, 0.489, -0.489, -0.7223, 0.489, 0.668, -0.7223, 0.179, 0.668, -0.7223, 0.179, 0.5989, -0.7223, 0.3458, 0.5989, -0.7223, 0.3458, -0.3458, -0.7223, -0.5989, -0.3458, -0.7223, -0.5989, -0.179, -0.7223, -0.668, -0.179, -0.7223, -0.668, 9.884e-08, -0.7223, -0.6915, 9.121e-08, -0.7223, -0.6915, 0.179, -0.7223, -0.668, 0.179, -0.7223, -0.668, -0.489, -0.7223, 0.489, -0.489, -0.7223, 0.489, -0.5989, -0.7223, 0.3458, -0.5989, -0.7223, 0.3458, 0.5989, -0.7223, 0.3458, 0.5989, -0.7223, 0.3458, 0.489, -0.7223, 0.489, 0.489, -0.7223, 0.489, -0.179, -0.7223, -0.668, -0.179, -0.7223, -0.668, 9.121e-08, -0.7223, -0.6915, 9.884e-08, -0.7223, -0.6915, 0.179, -0.7223, -0.668, 0.179, -0.7223, -0.668, 0.3458, -0.7223, -0.5989, 0.3458, -0.7223, -0.5989, -0.5989, -0.7223, 0.3458, -0.5989, -0.7223, 0.3458, -0.668, -0.7223, 0.179, -0.668, -0.7223, 0.179, 0.489, -0.7223, 0.489, 0.489, -0.7223, 0.489, 0.3458, -0.7223, 0.5989, 0.3458, -0.7223, 0.5989, 0.3458, -0.7223, -0.5989, 0.3458, -0.7223, -0.5989, 0.489, -0.7223, -0.489, 0.489, -0.7223, -0.489, -0.668, -0.7223, 0.179, -0.668, -0.7223, 0.179, -0.6916, -0.7223, -3.04e-08, -0.6916, -0.7223, -3.594e-08, 0.3458, -0.7223, 0.5989, 0.3458, -0.7223, 0.5989, 0.179, -0.7223, 0.668, 0.179, -0.7223, 0.668, 0.489, -0.7223, -0.489, 0.489, -0.7223, -0.489, 0.5989, -0.7223, -0.3458, 0.5989, -0.7223, -0.3458, -0.6916, -0.7223, -3.594e-08, -0.6916, -0.7223, -3.04e-08, -0.668, -0.7223, -0.179, -0.668, -0.7223, -0.179, 0.179, -0.7223, 0.668, 0.179, -0.7223, 0.668, 9.121e-08, -0.7223, 0.6916, 9.435e-08, -0.7223, 0.6916, 0.5989, -0.7223, -0.3458, 0.5989, -0.7223, -0.3458, 0.668, -0.7223, -0.179, 0.668, -0.7223, -0.179, -0.668, -0.7223, -0.179, -0.668, -0.7223, -0.179, -0.5989, -0.7223, -0.3458, -0.5989, -0.7223, -0.3458, 9.435e-08, -0.7223, 0.6916, 9.121e-08, -0.7223, 0.6916, -0.179, -0.7223, 0.668, -0.179, -0.7223, 0.668, 0.668, -0.7223, -0.179, 0.668, -0.7223, -0.179, 0.6915, -0.7223, -6.587e-08, 0.6915, -0.7223, -7.189e-08, 0.1563, -0.9753, 0.1563, 0.1563, -0.9753, 0.1563, 0.1105, -0.9753, 0.1914, 0.1105, -0.9753, 0.1914, 0.1105, -0.9753, -0.1914, 0.1105, -0.9753, -0.1914, 0.1563, -0.9753, -0.1563, 0.1563, -0.9753, -0.1563, -0.2135, -0.9753, 0.0572, -0.2135, -0.9753, 0.0572, -0.221, -0.9753, -1.291e-08, -0.221, -0.9753, -1.865e-08, 0.1105, -0.9753, 0.1914, 0.1105, -0.9753, 0.1914, 0.0572, -0.9753, 0.2135, 0.0572, -0.9753, 0.2135, 0.1563, -0.9753, -0.1563, 0.1563, -0.9753, -0.1563, 0.1914, -0.9753, -0.1105, 0.1914, -0.9753, -0.1105, -0.221, -0.9753, -1.865e-08, -0.221, -0.9753, -1.291e-08, -0.2135, -0.9753, -0.0572, -0.2135, -0.9753, -0.0572, 0.0572, -0.9753, 0.2135, 0.0572, -0.9753, 0.2135, 3.744e-08, -0.9753, 0.221, 4.389e-08, -0.9753, 0.221, 0.1914, -0.9753, -0.1105, 0.1914, -0.9753, -0.1105, 0.2135, -0.9753, -0.0572, 0.2135, -0.9753, -0.0572, -0.2135, -0.9753, -0.0572, -0.2135, -0.9753, -0.0572, -0.1914, -0.9753, -0.1105, -0.1914, -0.9753, -0.1105, 4.389e-08, -0.9753, 0.221, 3.744e-08, -0.9753, 0.221, -0.0572, -0.9753, 0.2135, -0.0572, -0.9753, 0.2135, 0.2135, -0.9753, -0.0572, 0.2135, -0.9753, -0.0572, 0.221, -0.9753, -1.033e-08, 0.221, -0.9753, -1.426e-08, -0.1914, -0.9753, -0.1105, -0.1914, -0.9753, -0.1105, -0.1563, -0.9753, -0.1563, -0.1563, -0.9753, -0.1563, -0.0572, -0.9753, 0.2135, -0.0572, -0.9753, 0.2135, -0.1105, -0.9753, 0.1914, -0.1105, -0.9753, 0.1914, 0.221, -0.9753, -1.426e-08, 0.221, -0.9753, -1.033e-08, 0.2135, -0.9753, 0.0572, 0.2135, -0.9753, 0.0572, -0.1563, -0.9753, -0.1563, -0.1563, -0.9753, -0.1563, -0.1105, -0.9753, -0.1914, -0.1105, -0.9753, -0.1914, -0.1105, -0.9753, 0.1914, -0.1105, -0.9753, 0.1914, -0.1563, -0.9753, 0.1563, -0.1563, -0.9753, 0.1563, 0.2135, -0.9753, 0.0572, 0.2135, -0.9753, 0.0572, 0.1914, -0.9753, 0.1105, 0.1914, -0.9753, 0.1105, -0.1105, -0.9753, -0.1914, -0.1105, -0.9753, -0.1914, -0.0572, -0.9753, -0.2135, -0.0572, -0.9753, -0.2135, 4.498e-08, -0.9753, -0.221, 3.615e-08, -0.9753, -0.221, 0.0572, -0.9753, -0.2135, 0.0572, -0.9753, -0.2135, -0.1563, -0.9753, 0.1563, -0.1563, -0.9753, 0.1563, -0.1914, -0.9753, 0.1105, -0.1914, -0.9753, 0.1105, 0.1914, -0.9753, 0.1105, 0.1914, -0.9753, 0.1105, 0.1563, -0.9753, 0.1563, 0.1563, -0.9753, 0.1563, -0.0572, -0.9753, -0.2135, -0.0572, -0.9753, -0.2135, 3.615e-08, -0.9753, -0.221, 4.498e-08, -0.9753, -0.221, 0.0572, -0.9753, -0.2135, 0.0572, -0.9753, -0.2135, 0.1105, -0.9753, -0.1914, 0.1105, -0.9753, -0.1914, -0.1914, -0.9753, 0.1105, -0.1914, -0.9753, 0.1105, -0.2135, -0.9753, 0.0572, -0.2135, -0.9753, 0.0572, 0.6589, 0.3628, 0.6589, 0.6589, 0.3628, 0.6589, 0.807, 0.3628, 0.4659, 0.807, 0.3628, 0.4659, 0.0, 0.3628, -0.9319, 4.927e-09, 0.3628, -0.9319, -0.2412, 0.3628, -0.9001, -0.2412, 0.3628, -0.9001, 0.4659, 0.3628, -0.807, 0.4659, 0.3628, -0.807, 0.2412, 0.3628, -0.9001, 0.2412, 0.3628, -0.9001, -0.9001, 0.3628, 0.2412, -0.9001, 0.3628, 0.2412, -0.807, 0.3628, 0.4659, -0.807, 0.3628, 0.4659, 0.4659, 0.3628, 0.807, 0.4659, 0.3628, 0.807, 0.6589, 0.3628, 0.6589, 0.6589, 0.3628, 0.6589, 0.6589, 0.3628, -0.6589, 0.6589, 0.3628, -0.6589, 0.4659, 0.3628, -0.807, 0.4659, 0.3628, -0.807, -0.9319, 0.3628, -6.031e-08, -0.9319, 0.3628, -5.913e-08, -0.9001, 0.3628, 0.2412, -0.9001, 0.3628, 0.2412, 0.2412, 0.3628, 0.9001, 0.2412, 0.3628, 0.9001, 0.4659, 0.3628, 0.807, 0.4659, 0.3628, 0.807, 0.807, 0.3628, -0.4659, 0.807, 0.3628, -0.4659, 0.6589, 0.3628, -0.6589, 0.6589, 0.3628, -0.6589, -0.9001, 0.3628, -0.2412, -0.9001, 0.3628, -0.2412, -0.9319, 0.3628, -5.913e-08, -0.9319, 0.3628, -6.031e-08, -9.278e-09, 0.3628, 0.9319, -4.927e-09, 0.3628, 0.9319, 0.2412, 0.3628, 0.9001, 0.2412, 0.3628, 0.9001, 0.9001, 0.3628, -0.2412, 0.9001, 0.3628, -0.2412, 0.807, 0.3628, -0.4659, 0.807, 0.3628, -0.4659, -0.807, 0.3628, -0.4659, -0.807, 0.3628, -0.4659, -0.9001, 0.3628, -0.2412, -0.9001, 0.3628, -0.2412, -0.2412, 0.3628, 0.9001, -0.2412, 0.3628, 0.9001, -4.927e-09, 0.3628, 0.9319, -9.278e-09, 0.3628, 0.9319, 0.9318, 0.3628, 1.392e-08, 0.9318, 0.3628, 2.464e-08, 0.9001, 0.3628, -0.2412, 0.9001, 0.3628, -0.2412, -0.6589, 0.3628, -0.6589, -0.6589, 0.3628, -0.6589, -0.807, 0.3628, -0.4659, -0.807, 0.3628, -0.4659, -0.4659, 0.3628, 0.807, -0.4659, 0.3628, 0.807, -0.2412, 0.3628, 0.9001, -0.2412, 0.3628, 0.9001, 0.9001, 0.3628, 0.2412, 0.9001, 0.3628, 0.2412, 0.9318, 0.3628, 2.464e-08, 0.9318, 0.3628, 1.392e-08, -0.4659, 0.3628, -0.807, -0.4659, 0.3628, -0.807, -0.6589, 0.3628, -0.6589, -0.6589, 0.3628, -0.6589, -0.6589, 0.3628, 0.6589, -0.6589, 0.3628, 0.6589, -0.4659, 0.3628, 0.807, -0.4659, 0.3628, 0.807, 0.807, 0.3628, 0.4659, 0.807, 0.3628, 0.4659, 0.9001, 0.3628, 0.2412, 0.9001, 0.3628, 0.2412, -0.2412, 0.3628, -0.9001, -0.2412, 0.3628, -0.9001, -0.4659, 0.3628, -0.807, -0.4659, 0.3628, -0.807, 0.2412, 0.3628, -0.9001, 0.2412, 0.3628, -0.9001, 4.927e-09, 0.3628, -0.9319, 0.0, 0.3628, -0.9319, -0.807, 0.3628, 0.4659, -0.807, 0.3628, 0.4659, -0.6589, 0.3628, 0.6589, -0.6589, 0.3628, 0.6589])] * 3)])

# ---- objects
ob_light = bpy.data.objects.new('Light', light_light)
ob_camera = bpy.data.objects.new('Camera', cam_camera)
ob_plate = bpy.data.objects.new('Plate', me_plate)

# ---- transforms, parenting, visibility, modifiers, constraints
ob_light.location = (4.076, 1.005, 5.904)
ob_light.rotation_euler = (0.6503, 0.05522, 1.866)
ob_light.lock_rotations_4d = False
ob_light.empty_display_type = 'ARROWS'
ob_light.color = (0.0, 0.0, 0.0, 0.0)
ob_light.lineart.crease_threshold = 0.0
ob_camera.location = (7.359, -6.926, 4.958)
ob_camera.rotation_euler = (1.109, 0.0, 0.8149)
ob_camera.lock_rotations_4d = False
ob_camera.empty_display_type = 'ARROWS'
ob_camera.color = (0.0, 0.0, 0.0, 0.0)
ob_camera.display_type = 'WIRE'
ob_camera.lineart.crease_threshold = 0.0
ob_plate.location = (0.0, 0.0, 0.0)
ob_plate.rotation_euler = (1.571, -0.0, 0.0)

# ---- collection membership
col_collection.objects.link(ob_light)
col_collection.objects.link(ob_camera)
col_collection.objects.link(ob_plate)

# ---- scene / render settings (as saved in the file)
scene.camera = ob_camera
scene.frame_start = 1; scene.frame_end = 250; scene.frame_set(1)
scene.render.engine = 'BLENDER_EEVEE_NEXT'
scene.render.bake_bias = 0.0
scene.render.bake_samples = 0
scene.cycles.sampling_pattern = 'TABULATED_SOBOL'
scene.eevee.use_volume_custom_range = False
bpy.context.view_layer.update()
